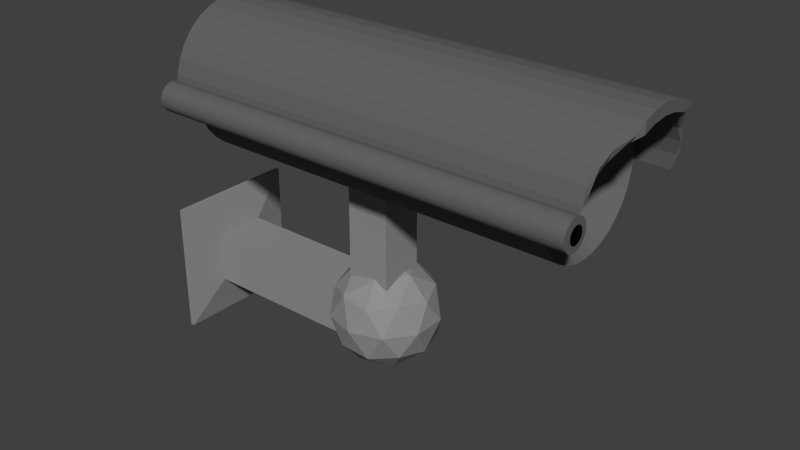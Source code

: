 # Source: KameraNew.blend  (saved by Blender 2.73.0; exported with 4.5.12 LTS)
import bpy
from mathutils import Matrix  # noqa: F401  (used for matrix-valued properties, if any)

bpy.ops.wm.read_factory_settings(use_empty=True)
scene = bpy.context.scene
scene.name = 'Scene'

# ---- collections
col_collection_1 = bpy.data.collections.new('Collection 1'); scene.collection.children.link(col_collection_1)

# ---- materials (node trees are filled in below, after node groups)
mat_glass = bpy.data.materials.new('Glass')
mat_glass.alpha_threshold = 0.0
mat_glass.roughness = 0.5
mat_matkopfteil = bpy.data.materials.new('MatKopfteil')
mat_matkopfteil.alpha_threshold = 0.0
mat_matkopfteil.roughness = 0.5
mat_matstange = bpy.data.materials.new('MatStange')
mat_matstange.alpha_threshold = 0.0
mat_matstange.roughness = 0.5

# ---- material node trees
mat_glass.use_nodes = True; mat_glass.node_tree.nodes.clear()
_N = mat_glass.node_tree.nodes; _L = mat_glass.node_tree.links
n0 = _N.new('ShaderNodeOutputMaterial'); n0.name = 'Material Output'; n0.location = (300, 300)
n1 = _N.new('ShaderNodeBsdfGlass'); n1.name = 'Glass BSDF'; n1.location = (100, 300)
n1.distribution = 'BECKMANN'
n1.inputs[0].default_value = (0.2203, 0.0, 0.0008414, 1.0)
n1.inputs[2].default_value = 1.45
_L.new(n1.outputs[0], n0.inputs[0])
n0.is_active_output = True
mat_matkopfteil.use_nodes = True; mat_matkopfteil.node_tree.nodes.clear()
_N = mat_matkopfteil.node_tree.nodes; _L = mat_matkopfteil.node_tree.links
n0 = _N.new('ShaderNodeOutputMaterial'); n0.name = 'Material Output'; n0.location = (300, 300)
n1 = _N.new('ShaderNodeBsdfDiffuse'); n1.name = 'Diffuse BSDF'; n1.location = (10, 300)
n1.inputs[0].default_value = (0.1282, 0.1282, 0.1282, 1.0)
_L.new(n1.outputs[0], n0.inputs[0])
n0.is_active_output = True
mat_matstange.use_nodes = True; mat_matstange.node_tree.nodes.clear()
_N = mat_matstange.node_tree.nodes; _L = mat_matstange.node_tree.links
n0 = _N.new('ShaderNodeOutputMaterial'); n0.name = 'Material Output'; n0.location = (300, 300)
n1 = _N.new('ShaderNodeBsdfDiffuse'); n1.name = 'Diffuse BSDF'; n1.location = (10, 300)
n1.inputs[0].default_value = (0.28, 0.28, 0.28, 1.0)
_L.new(n1.outputs[0], n0.inputs[0])
n0.is_active_output = True

# ---- world
world_world = bpy.data.worlds.new('World'); scene.world = world_world
world_world.color = (0.05088, 0.05088, 0.05088)
world_world.use_sun_shadow = False
world_world.sun_shadow_jitter_overblur = 0.0
world_world.cycles.sampling_method = 'MANUAL'
world_world.cycles.sample_map_resolution = 256

# ---- meshes
me_circle_002 = bpy.data.meshes.new('Circle.002')
me_circle_002.from_pydata([(-5.612, -8.961, 30.62), (-5.807, -8.98, 30.62), (-5.995, -9.037, 30.62), (-6.168, -9.129, 30.62), (-6.319, -9.254, 30.62), (-6.444, -9.405, 30.62), (-6.536, -9.578, 30.62), (-6.593, -9.766, 30.62), (-6.612, -9.961, 30.62), (-6.593, -10.16, 30.62), (-6.536, -10.34, 30.62), (-6.444, -10.52, 30.62), (-6.319, -10.67, 30.62), (-6.168, -10.79, 30.62), (-5.995, -10.88, 30.62), (-5.807, -10.94, 30.62), (-5.612, -10.96, 30.62), (-5.417, -10.94, 30.62), (-5.23, -10.88, 30.62), (-5.057, -10.79, 30.62), (-4.905, -10.67, 30.62), (-4.781, -10.52, 30.62), (-4.688, -10.34, 30.62), (-4.632, -10.16, 30.62), (-4.612, -9.961, 30.62), (-4.632, -9.766, 30.62), (-4.688, -9.578, 30.62), (-4.781, -9.405, 30.62), (-4.905, -9.254, 30.62), (-5.057, -9.129, 30.62), (-5.23, -9.037, 30.62), (-5.417, -8.98, 30.62), (-5.612, -9.961, 30.65)], [], [(24, 25, 32), (2, 3, 32), (13, 14, 32), (22, 23, 32), (0, 1, 32), (11, 12, 32), (31, 0, 32), (20, 21, 32), (9, 10, 32), (29, 30, 32), (18, 19, 32), (7, 8, 32), (27, 28, 32), (16, 17, 32), (5, 6, 32), (25, 26, 32), (3, 4, 32), (14, 15, 32), (23, 24, 32), (1, 2, 32), (12, 13, 32), (21, 22, 32), (10, 11, 32), (30, 31, 32), (19, 20, 32), (8, 9, 32), (28, 29, 32), (17, 18, 32), (6, 7, 32), (26, 27, 32), (4, 5, 32), (15, 16, 32)])
me_circle_002.materials.append(mat_glass)
me_circle_002.use_remesh_preserve_volume = False
me_circle_002.use_remesh_preserve_attributes = False
me_circle_002.use_mirror_vertex_groups = False
me_circle_002.update()
me_circle = bpy.data.meshes.new('Circle')
me_circle.from_pydata([(-0.671, 1.0, -2.542), (-0.866, 0.9808, -2.542), (-1.054, 0.9239, -2.542), (-1.227, 0.8315, -2.542), (-1.378, 0.7071, -2.542), (-1.502, 0.5556, -2.542), (-1.595, 0.3827, -2.542), (-1.652, 0.1951, -2.542), (-1.671, 7.55e-08, -2.542), (-1.652, -0.1951, -2.542), (-1.595, -0.3827, -2.542), (-1.502, -0.5556, -2.542), (-1.378, -0.7071, -2.542), (-1.227, -0.8315, -2.542), (-1.054, -0.9239, -2.542), (-0.866, -0.9808, -2.542), (-0.671, -1.0, -2.542), (-0.4759, -0.9808, -2.542), (-0.2883, -0.9239, -2.542), (-0.1154, -0.8315, -2.542), (0.03615, -0.7071, -2.542), (0.1605, -0.5556, -2.542), (0.2529, -0.3827, -2.542), (0.3098, -0.1951, -2.542), (0.329, 9.656e-07, -2.542), (0.3098, 0.1951, -2.542), (0.2529, 0.3827, -2.542), (0.1605, 0.5556, -2.542), (0.03615, 0.7071, -2.542), (-0.1154, 0.8315, -2.542), (-0.2883, 0.9239, -2.542), (-0.4759, 0.9808, -2.542), (-0.671, 1.0, 3.151), (-0.866, 0.9808, 3.151), (-1.054, 0.9239, 3.151), (-1.227, 0.8315, 3.151), (-1.378, 0.7071, 3.151), (-1.502, 0.5556, 3.151), (-1.595, 0.3827, 3.151), (-1.652, 0.1951, 3.151), (-1.671, 7.55e-08, 3.151), (-1.652, -0.1951, 3.151), (-1.595, -0.3827, 3.151), (-1.502, -0.5556, 3.151), (-1.378, -0.7071, 3.151), (-1.227, -0.8315, 3.151), (-1.054, -0.9239, 3.151), (-0.866, -0.9808, 3.151), (-0.671, -1.0, 3.151), (-0.4759, -0.9808, 3.151), (-0.2883, -0.9239, 3.151), (-0.1154, -0.8315, 3.151), (0.03615, -0.7071, 3.151), (0.1605, -0.5556, 3.151), (0.2529, -0.3827, 3.151), (0.3098, -0.1951, 3.151), (0.329, 9.656e-07, 3.151), (0.3098, 0.1951, 3.151), (0.2529, 0.3827, 3.151), (0.1605, 0.5556, 3.151), (0.03615, 0.7071, 3.151), (-0.1154, 0.8315, 3.151), (-0.2883, 0.9239, 3.151), (-0.4759, 0.9808, 3.151), (-0.671, 2.85e-07, 1.805), (-0.671, 2.999e-07, -2.542), (-0.7445, 1.133, -2.758), (-0.9661, 1.111, -2.758), (-1.179, 1.046, -2.758), (-1.376, 0.9414, -2.758), (-1.548, 0.8002, -2.758), (-1.689, 0.6281, -2.758), (-1.794, 0.4317, -2.758), (-1.858, 0.2186, -2.758), (-1.88, -0.002941, -2.758), (-1.858, -0.2245, -2.758), (-1.794, -0.4376, -2.758), (-1.689, -0.634, -2.758), (-1.548, -0.8061, -2.758), (-1.376, -0.9473, -2.758), (-1.179, -1.052, -2.758), (-0.9661, -1.117, -2.758), (-0.7445, -1.139, -2.758), (-0.5828, 1.133, -2.758), (-0.8044, 1.111, -2.758), (-1.017, 1.046, -2.758), (-1.214, 0.9414, -2.758), (-1.386, 0.8002, -2.758), (-1.527, 0.6281, -2.758), (-1.632, 0.4317, -2.758), (-1.697, 0.2186, -2.758), (-1.719, -0.002941, -2.758), (-1.697, -0.2245, -2.758), (-1.632, -0.4376, -2.758), (-1.527, -0.634, -2.758), (-1.386, -0.8061, -2.758), (-1.214, -0.9473, -2.758), (-1.017, -1.052, -2.758), (-0.8044, -1.117, -2.758), (-0.5828, -1.139, -2.758), (-0.7445, 1.133, 3.646), (-0.9661, 1.111, 3.707), (-1.179, 1.046, 3.707), (-1.376, 0.9414, 3.771), (-1.548, 0.8002, 3.836), (-1.689, 0.6281, 3.983), (-1.794, 0.4317, 3.983), (-1.858, 0.2186, 3.983), (-1.88, -0.002941, 3.983), (-1.858, -0.2245, 3.983), (-1.794, -0.4376, 3.983), (-1.689, -0.634, 3.983), (-1.548, -0.8061, 3.836), (-1.376, -0.9473, 3.771), (-1.179, -1.052, 3.707), (-0.9661, -1.117, 3.707), (-0.7445, -1.139, 3.646), (-0.5828, 1.133, 3.578), (-0.8044, 1.111, 3.646), (-1.017, 1.046, 3.707), (-1.214, 0.9414, 3.707), (-1.386, 0.8002, 3.771), (-1.527, 0.6281, 3.836), (-1.632, 0.4317, 3.983), (-1.697, 0.2186, 3.983), (-1.719, -0.002941, 3.983), (-1.697, -0.2245, 3.983), (-1.632, -0.4376, 3.983), (-1.527, -0.634, 3.836), (-1.386, -0.8061, 3.771), (-1.214, -0.9473, 3.707), (-1.017, -1.052, 3.707), (-0.8044, -1.117, 3.646), (-0.5828, -1.139, 3.578), (-0.6755, -0.9965, -2.764), (-0.7181, -1.001, -2.764), (-0.7591, -1.013, -2.764), (-0.7969, -1.033, -2.764), (-0.83, -1.06, -2.764), (-0.8572, -1.094, -2.764), (-0.8774, -1.131, -2.764), (-0.8898, -1.172, -2.764), (-0.894, -1.215, -2.764), (-0.8898, -1.258, -2.764), (-0.8774, -1.299, -2.764), (-0.8572, -1.336, -2.764), (-0.83, -1.369, -2.764), (-0.7969, -1.397, -2.764), (-0.7591, -1.417, -2.764), (-0.7181, -1.429, -2.764), (-0.6755, -1.433, -2.764), (-0.6329, -1.429, -2.764), (-0.5919, -1.417, -2.764), (-0.5541, -1.397, -2.764), (-0.521, -1.369, -2.764), (-0.4939, -1.336, -2.764), (-0.4737, -1.299, -2.764), (-0.4613, -1.258, -2.764), (-0.4571, -1.215, -2.764), (-0.4613, -1.172, -2.764), (-0.4737, -1.131, -2.764), (-0.4939, -1.094, -2.764), (-0.521, -1.06, -2.764), (-0.5541, -1.033, -2.764), (-0.5919, -1.013, -2.764), (-0.6329, -1.001, -2.764), (-0.6755, -0.9965, 3.698), (-0.7181, -1.001, 3.698), (-0.7591, -1.013, 3.698), (-0.7969, -1.033, 3.698), (-0.83, -1.06, 3.698), (-0.8572, -1.094, 3.698), (-0.8774, -1.131, 3.698), (-0.8898, -1.172, 3.698), (-0.894, -1.215, 3.698), (-0.8898, -1.258, 3.698), (-0.8774, -1.299, 3.698), (-0.8572, -1.336, 3.698), (-0.83, -1.369, 3.698), (-0.7969, -1.397, 3.698), (-0.7591, -1.417, 3.698), (-0.7181, -1.429, 3.698), (-0.6755, -1.433, 3.698), (-0.6329, -1.429, 3.698), (-0.5919, -1.417, 3.698), (-0.5541, -1.397, 3.698), (-0.521, -1.369, 3.698), (-0.4939, -1.336, 3.698), (-0.4737, -1.299, 3.698), (-0.4613, -1.258, 3.698), (-0.4571, -1.215, 3.698), (-0.4613, -1.172, 3.698), (-0.4737, -1.131, 3.698), (-0.4939, -1.094, 3.698), (-0.521, -1.06, 3.698), (-0.5541, -1.033, 3.698), (-0.5919, -1.013, 3.698), (-0.6329, -1.001, 3.698), (-0.6755, -1.215, -2.923), (-0.6755, -1.215, 3.706)], [], [(29, 30, 62, 61), (25, 26, 58, 57), (21, 22, 54, 53), (17, 18, 50, 49), (13, 14, 46, 45), (9, 10, 42, 41), (5, 6, 38, 37), (1, 2, 34, 33), (30, 31, 63, 62), (26, 27, 59, 58), (22, 23, 55, 54), (18, 19, 51, 50), (2, 3, 35, 34), (14, 15, 47, 46), (10, 11, 43, 42), (6, 7, 39, 38), (31, 0, 32, 63), (27, 28, 60, 59), (23, 24, 56, 55), (19, 20, 52, 51), (7, 8, 40, 39), (3, 4, 36, 35), (15, 16, 48, 47), (11, 12, 44, 43), (28, 29, 61, 60), (24, 25, 57, 56), (20, 21, 53, 52), (16, 17, 49, 48), (12, 13, 45, 44), (8, 9, 41, 40), (4, 5, 37, 36), (0, 1, 33, 32), (61, 62, 64), (57, 58, 64), (53, 54, 64), (49, 50, 64), (37, 38, 64), (33, 34, 64), (45, 46, 64), (41, 42, 64), (62, 63, 64), (58, 59, 64), (54, 55, 64), (50, 51, 64), (42, 43, 64), (38, 39, 64), (34, 35, 64), (46, 47, 64), (63, 32, 64), (59, 60, 64), (55, 56, 64), (51, 52, 64), (47, 48, 64), (43, 44, 64), (39, 40, 64), (35, 36, 64), (60, 61, 64), (56, 57, 64), (52, 53, 64), (48, 49, 64), (32, 33, 64), (44, 45, 64), (40, 41, 64), (36, 37, 64), (1, 0, 65), (5, 4, 65), (9, 8, 65), (13, 12, 65), (17, 16, 65), (21, 20, 65), (25, 24, 65), (29, 28, 65), (12, 11, 65), (16, 15, 65), (4, 3, 65), (8, 7, 65), (20, 19, 65), (24, 23, 65), (28, 27, 65), (0, 31, 65), (7, 6, 65), (11, 10, 65), (15, 14, 65), (3, 2, 65), (19, 18, 65), (23, 22, 65), (27, 26, 65), (31, 30, 65), (2, 1, 65), (6, 5, 65), (10, 9, 65), (14, 13, 65), (18, 17, 65), (22, 21, 65), (26, 25, 65), (30, 29, 65), (79, 96, 97, 80), (75, 92, 93, 76), (71, 88, 89, 72), (67, 84, 85, 68), (68, 85, 86, 69), (80, 97, 98, 81), (76, 93, 94, 77), (72, 89, 90, 73), (73, 90, 91, 74), (69, 86, 87, 70), (81, 98, 99, 82), (77, 94, 95, 78), (78, 95, 96, 79), (74, 91, 92, 75), (70, 87, 88, 71), (66, 83, 84, 67), (113, 114, 131, 130), (109, 110, 127, 126), (105, 106, 123, 122), (101, 102, 119, 118), (102, 103, 120, 119), (114, 115, 132, 131), (110, 111, 128, 127), (106, 107, 124, 123), (107, 108, 125, 124), (103, 104, 121, 120), (115, 116, 133, 132), (111, 112, 129, 128), (112, 113, 130, 129), (108, 109, 126, 125), (104, 105, 122, 121), (100, 101, 118, 117), (78, 79, 113, 112), (82, 99, 133, 116), (97, 96, 130, 131), (66, 67, 101, 100), (85, 84, 118, 119), (90, 89, 123, 124), (71, 72, 106, 105), (95, 94, 128, 129), (76, 77, 111, 110), (81, 82, 116, 115), (88, 87, 121, 122), (69, 70, 104, 103), (74, 75, 109, 108), (93, 92, 126, 127), (98, 97, 131, 132), (79, 80, 114, 113), (86, 85, 119, 120), (67, 68, 102, 101), (91, 90, 124, 125), (72, 73, 107, 106), (96, 95, 129, 130), (77, 78, 112, 111), (84, 83, 117, 118), (70, 71, 105, 104), (89, 88, 122, 123), (94, 93, 127, 128), (75, 76, 110, 109), (83, 66, 100, 117), (99, 98, 132, 133), (80, 81, 115, 114), (87, 86, 120, 121), (68, 69, 103, 102), (92, 91, 125, 126), (73, 74, 108, 107), (157, 158, 190, 189), (135, 136, 168, 167), (146, 147, 179, 178), (155, 156, 188, 187), (144, 145, 177, 176), (164, 165, 197, 196), (153, 154, 186, 185), (142, 143, 175, 174), (162, 163, 195, 194), (151, 152, 184, 183), (140, 141, 173, 172), (160, 161, 193, 192), (138, 139, 171, 170), (149, 150, 182, 181), (158, 159, 191, 190), (136, 137, 169, 168), (147, 148, 180, 179), (156, 157, 189, 188), (134, 135, 167, 166), (145, 146, 178, 177), (165, 134, 166, 197), (154, 155, 187, 186), (143, 144, 176, 175), (163, 164, 196, 195), (152, 153, 185, 184), (141, 142, 174, 173), (161, 162, 194, 193), (150, 151, 183, 182), (139, 140, 172, 171), (159, 160, 192, 191), (137, 138, 170, 169), (148, 149, 181, 180), (158, 157, 198), (136, 135, 198), (147, 146, 198), (156, 155, 198), (145, 144, 198), (165, 164, 198), (154, 153, 198), (143, 142, 198), (163, 162, 198), (152, 151, 198), (141, 140, 198), (161, 160, 198), (139, 138, 198), (150, 149, 198), (159, 158, 198), (137, 136, 198), (148, 147, 198), (157, 156, 198), (135, 134, 198), (146, 145, 198), (134, 165, 198), (155, 154, 198), (144, 143, 198), (164, 163, 198), (153, 152, 198), (142, 141, 198), (162, 161, 198), (151, 150, 198), (140, 139, 198), (160, 159, 198), (138, 137, 198), (149, 148, 198), (181, 182, 199), (170, 171, 199), (192, 193, 199), (172, 173, 199), (183, 184, 199), (194, 195, 199), (174, 175, 199), (185, 186, 199), (196, 197, 199), (176, 177, 199), (187, 188, 199), (178, 179, 199), (167, 168, 199), (189, 190, 199), (180, 181, 199), (169, 170, 199), (191, 192, 199), (171, 172, 199), (182, 183, 199), (193, 194, 199), (173, 174, 199), (184, 185, 199), (195, 196, 199), (175, 176, 199), (186, 187, 199), (197, 166, 199), (177, 178, 199), (166, 167, 199), (188, 189, 199), (179, 180, 199), (168, 169, 199), (190, 191, 199)])
me_circle.materials.append(mat_matkopfteil)
me_circle.use_remesh_preserve_volume = False
me_circle.use_remesh_preserve_attributes = False
me_circle.use_mirror_vertex_groups = False
me_circle.update()
me_plane_001 = bpy.data.meshes.new('Plane.001')
me_plane_001.from_pydata([(1.28, -1.0, -3.149), (3.28, -1.0, -3.149), (1.28, 1.0, -3.149), (3.28, 1.0, -3.149), (1.28, -1.0, -3.086), (3.28, -1.0, -3.086), (1.28, 1.0, -3.086), (3.28, 1.0, -3.086), (1.889, -0.3907, -2.975), (2.67, -0.3907, -2.975), (1.889, 0.3907, -2.975), (2.67, 0.3907, -2.975), (1.889, -0.3907, -0.4286), (2.67, -0.3907, -0.4286), (1.889, 0.3907, -0.4286), (2.67, 0.3907, -0.4286), (3.104, 0.07551, -0.01297), (2.645, -0.3604, 0.5871), (2.645, -0.6299, -0.2422), (2.645, 0.07551, -0.7547), (2.645, 0.7809, -0.2422), (2.645, 0.5115, 0.5871), (1.904, -0.6299, 0.2162), (1.904, -0.3604, -0.613), (1.904, 0.5115, -0.613), (1.904, 0.7809, 0.2162), (1.904, 0.07551, 0.7287), (1.445, 0.07551, -0.01297), (2.98, -0.3391, -0.1477), (2.98, -0.1807, 0.3397), (2.711, -0.5954, 0.205), (2.711, 0.07551, 0.6924), (2.98, 0.3318, 0.3397), (2.98, 0.07551, -0.4489), (2.711, -0.3391, -0.5836), (2.98, 0.4901, -0.1477), (2.711, 0.4901, -0.5836), (2.711, 0.7464, 0.205), (2.275, -0.1807, 0.7757), (2.275, 0.3318, 0.7757), (2.275, -0.7537, -0.01297), (2.275, -0.5954, 0.4745), (2.275, -0.1807, -0.8016), (2.275, -0.5954, -0.5004), (2.275, 0.7464, -0.5004), (2.275, 0.3318, -0.8016), (2.275, 0.7464, 0.4745), (2.275, 0.9048, -0.01297), (1.839, -0.3391, 0.5577), (1.839, -0.5954, -0.231), (1.839, 0.07551, -0.7184), (1.839, 0.7464, -0.231), (1.839, 0.4901, 0.5577), (1.569, -0.3391, 0.1217), (1.569, 0.07551, 0.423), (1.569, -0.1807, -0.3657), (1.569, 0.3318, -0.3657), (1.569, 0.4901, 0.1217), (1.666, -0.3307, -0.3292), (1.666, 0.3279, -0.3292), (1.666, 0.3279, 0.3294), (1.666, -0.3307, 0.3294), (0.0006926, -0.3307, -0.3292), (0.0006926, 0.3279, -0.3292), (0.0006926, 0.3279, 0.3294), (0.0006926, -0.3307, 0.3294)], [], [(0, 2, 3, 1), (7, 6, 10, 11), (1, 3, 7, 5), (0, 1, 5, 4), (2, 0, 4, 6), (3, 2, 6, 7), (10, 8, 12, 14), (5, 7, 11, 9), (4, 5, 9, 8), (6, 4, 8, 10), (12, 13, 15, 14), (11, 10, 14, 15), (9, 11, 15, 13), (8, 9, 13, 12), (16, 29, 28), (17, 29, 31), (16, 28, 33), (16, 33, 35), (16, 35, 32), (17, 31, 38), (18, 30, 40), (19, 34, 42), (20, 36, 44), (21, 37, 46), (17, 38, 41), (18, 40, 43), (19, 42, 45), (20, 44, 47), (21, 46, 39), (22, 48, 53), (23, 49, 55), (24, 50, 56), (25, 51, 57), (26, 52, 54), (54, 57, 27), (54, 52, 57), (52, 25, 57), (57, 56, 27), (57, 51, 56), (51, 24, 56), (56, 55, 27), (56, 50, 55), (50, 23, 55), (55, 53, 27), (55, 49, 53), (49, 22, 53), (53, 54, 27), (53, 48, 54), (48, 26, 54), (39, 52, 26), (39, 46, 52), (46, 25, 52), (47, 51, 25), (47, 44, 51), (44, 24, 51), (45, 50, 24), (45, 42, 50), (42, 23, 50), (43, 49, 23), (43, 40, 49), (40, 22, 49), (41, 48, 22), (41, 38, 48), (38, 26, 48), (46, 47, 25), (46, 37, 47), (37, 20, 47), (44, 45, 24), (44, 36, 45), (36, 19, 45), (42, 43, 23), (42, 34, 43), (34, 18, 43), (40, 41, 22), (40, 30, 41), (30, 17, 41), (38, 39, 26), (38, 31, 39), (31, 21, 39), (32, 37, 21), (32, 35, 37), (35, 20, 37), (35, 36, 20), (35, 33, 36), (33, 19, 36), (33, 34, 19), (33, 28, 34), (28, 18, 34), (31, 32, 21), (31, 29, 32), (29, 16, 32), (28, 30, 18), (28, 29, 30), (29, 17, 30), (62, 63, 59, 58), (63, 64, 60, 59), (64, 65, 61, 60), (65, 62, 58, 61), (58, 59, 60, 61), (65, 64, 63, 62)])
me_plane_001.materials.append(mat_matstange)
me_plane_001.use_remesh_preserve_volume = False
me_plane_001.use_remesh_preserve_attributes = False
me_plane_001.use_mirror_vertex_groups = False
me_plane_001.update()

# ---- objects
ob_punkt = bpy.data.objects.new('Punkt', me_circle_002)
ob_kopfteil = bpy.data.objects.new('Kopfteil', me_circle)
ob_stange = bpy.data.objects.new('Stange', me_plane_001)

# ---- transforms, parenting, visibility, modifiers, constraints
ob_punkt.location = (0.0, 0.0, 0.0)
ob_punkt.rotation_euler = (-0.0, 1.571, 0.0)
ob_punkt.scale = (0.1212, 0.1212, 0.1212)
ob_punkt.lineart.crease_threshold = 0.0
ob_kopfteil.location = (-0.0003361, 0.00684, 0.002735)
ob_kopfteil.rotation_euler = (-0.0, 1.571, 0.0)
ob_kopfteil.lineart.crease_threshold = 0.0
ob_stange.location = (-0.001068, 0.0, 0.0)
ob_stange.rotation_euler = (-0.0, -4.712, 0.0)
ob_stange.lineart.crease_threshold = 0.0

# ---- collection membership
col_collection_1.objects.link(ob_punkt)
col_collection_1.objects.link(ob_kopfteil)
col_collection_1.objects.link(ob_stange)

# ---- scene / render settings (as saved in the file)
scene.frame_start = 1; scene.frame_end = 250; scene.frame_set(1)
scene.render.engine = 'CYCLES'
scene.render.resolution_percentage = 50
scene.render.dither_intensity = 0.0
scene.cycles.use_denoising = False
scene.cycles.samples = 10
scene.cycles.sampling_pattern = 'TABULATED_SOBOL'
scene.cycles.light_sampling_threshold = 0.0
scene.cycles.use_adaptive_sampling = False
scene.cycles.use_light_tree = False
scene.cycles.blur_glossy = 0.0
scene.cycles.pixel_filter_type = 'GAUSSIAN'
scene.cycles.sample_clamp_indirect = 0.0
scene.view_settings.view_transform = 'Standard'
bpy.context.view_layer.update()

# ---- added for rendering (the .blend has no active camera and no usable light): camera, sun
cam_auto = bpy.data.cameras.new('AutoCamera')
cam_auto.lens = 50.0
cam_auto.sensor_width = 36.0
cam_auto.clip_end = 1000.0
ob_auto_camera = bpy.data.objects.new('AutoCamera', cam_auto)
scene.collection.objects.link(ob_auto_camera)
ob_auto_camera.location = (8.90164, -10.3259, 6.09)
ob_auto_camera.rotation_euler = (1.09748, -7.21219e-08, 0.694738)
scene.camera = ob_auto_camera
light_auto_sun = bpy.data.lights.new('AutoSun', 'SUN')
light_auto_sun.energy = 3.0
light_auto_sun.angle = 0.0523599
ob_auto_sun = bpy.data.objects.new('AutoSun', light_auto_sun)
scene.collection.objects.link(ob_auto_sun)
ob_auto_sun.rotation_euler = (0.872665, 0.174533, 0.523599)
bpy.context.view_layer.update()
